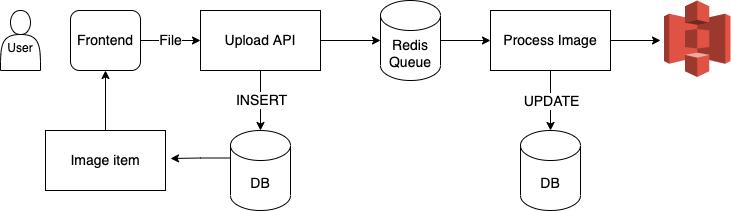

The diagram above was exported from draw.io. Its source (the exported page's mxGraphModel, read from the mxfile embedded in the PNG):
<mxGraphModel dx="945" dy="521" grid="1" gridSize="10" guides="1" tooltips="1" connect="1" arrows="1" fold="1" page="1" pageScale="1" pageWidth="850" pageHeight="1100" math="0" shadow="0">
  <root>
    <mxCell id="0" />
    <mxCell id="1" parent="0" />
    <mxCell id="ysoboQ7KG-9s1OC008RT-1" value="&lt;br&gt;User" style="shape=actor;whiteSpace=wrap;html=1;" vertex="1" parent="1">
      <mxGeometry x="70" y="210" width="40" height="60" as="geometry" />
    </mxCell>
    <mxCell id="ysoboQ7KG-9s1OC008RT-11" style="edgeStyle=orthogonalEdgeStyle;rounded=0;orthogonalLoop=1;jettySize=auto;html=1;fontSize=14;" edge="1" parent="1" source="ysoboQ7KG-9s1OC008RT-4">
      <mxGeometry relative="1" as="geometry">
        <mxPoint x="330" y="330" as="targetPoint" />
      </mxGeometry>
    </mxCell>
    <mxCell id="ysoboQ7KG-9s1OC008RT-17" value="INSERT" style="edgeLabel;html=1;align=center;verticalAlign=middle;resizable=0;points=[];fontSize=14;" vertex="1" connectable="0" parent="ysoboQ7KG-9s1OC008RT-11">
      <mxGeometry x="-0.05" relative="1" as="geometry">
        <mxPoint as="offset" />
      </mxGeometry>
    </mxCell>
    <mxCell id="ysoboQ7KG-9s1OC008RT-19" style="edgeStyle=orthogonalEdgeStyle;rounded=0;orthogonalLoop=1;jettySize=auto;html=1;fontSize=14;" edge="1" parent="1" source="ysoboQ7KG-9s1OC008RT-4">
      <mxGeometry relative="1" as="geometry">
        <mxPoint x="450" y="240" as="targetPoint" />
      </mxGeometry>
    </mxCell>
    <mxCell id="ysoboQ7KG-9s1OC008RT-4" value="&lt;font style=&quot;font-size: 14px;&quot;&gt;Upload API&lt;/font&gt;" style="rounded=0;whiteSpace=wrap;html=1;" vertex="1" parent="1">
      <mxGeometry x="270" y="210" width="120" height="60" as="geometry" />
    </mxCell>
    <mxCell id="ysoboQ7KG-9s1OC008RT-9" value="Frontend" style="rounded=1;whiteSpace=wrap;html=1;fontSize=14;" vertex="1" parent="1">
      <mxGeometry x="140" y="210" width="70" height="60" as="geometry" />
    </mxCell>
    <mxCell id="ysoboQ7KG-9s1OC008RT-10" value="File" style="endArrow=classic;html=1;rounded=0;fontSize=14;exitX=1;exitY=0.5;exitDx=0;exitDy=0;entryX=0;entryY=0.5;entryDx=0;entryDy=0;" edge="1" parent="1" source="ysoboQ7KG-9s1OC008RT-9" target="ysoboQ7KG-9s1OC008RT-4">
      <mxGeometry width="50" height="50" relative="1" as="geometry">
        <mxPoint x="400" y="290" as="sourcePoint" />
        <mxPoint x="250" y="240" as="targetPoint" />
      </mxGeometry>
    </mxCell>
    <mxCell id="ysoboQ7KG-9s1OC008RT-16" style="edgeStyle=orthogonalEdgeStyle;rounded=0;orthogonalLoop=1;jettySize=auto;html=1;exitX=0;exitY=0;exitDx=0;exitDy=27.5;exitPerimeter=0;fontSize=14;" edge="1" parent="1" source="ysoboQ7KG-9s1OC008RT-13">
      <mxGeometry relative="1" as="geometry">
        <mxPoint x="240" y="358" as="targetPoint" />
      </mxGeometry>
    </mxCell>
    <mxCell id="ysoboQ7KG-9s1OC008RT-13" value="DB" style="shape=cylinder3;whiteSpace=wrap;html=1;boundedLbl=1;backgroundOutline=1;size=15;fontSize=14;" vertex="1" parent="1">
      <mxGeometry x="300" y="330" width="60" height="80" as="geometry" />
    </mxCell>
    <mxCell id="ysoboQ7KG-9s1OC008RT-15" style="edgeStyle=orthogonalEdgeStyle;rounded=0;orthogonalLoop=1;jettySize=auto;html=1;fontSize=14;entryX=0.5;entryY=1;entryDx=0;entryDy=0;" edge="1" parent="1" source="ysoboQ7KG-9s1OC008RT-14" target="ysoboQ7KG-9s1OC008RT-9">
      <mxGeometry relative="1" as="geometry">
        <mxPoint x="180" y="280" as="targetPoint" />
      </mxGeometry>
    </mxCell>
    <mxCell id="ysoboQ7KG-9s1OC008RT-14" value="Image item" style="rounded=0;whiteSpace=wrap;html=1;fontSize=14;" vertex="1" parent="1">
      <mxGeometry x="115" y="330" width="120" height="60" as="geometry" />
    </mxCell>
    <mxCell id="ysoboQ7KG-9s1OC008RT-21" style="edgeStyle=orthogonalEdgeStyle;rounded=0;orthogonalLoop=1;jettySize=auto;html=1;fontSize=14;" edge="1" parent="1" source="ysoboQ7KG-9s1OC008RT-18">
      <mxGeometry relative="1" as="geometry">
        <mxPoint x="560" y="240" as="targetPoint" />
      </mxGeometry>
    </mxCell>
    <mxCell id="ysoboQ7KG-9s1OC008RT-18" value="Redis Queue" style="shape=cylinder3;whiteSpace=wrap;html=1;boundedLbl=1;backgroundOutline=1;size=15;fontSize=14;" vertex="1" parent="1">
      <mxGeometry x="450" y="200" width="60" height="80" as="geometry" />
    </mxCell>
    <mxCell id="ysoboQ7KG-9s1OC008RT-23" style="edgeStyle=orthogonalEdgeStyle;rounded=0;orthogonalLoop=1;jettySize=auto;html=1;fontSize=14;" edge="1" parent="1" source="ysoboQ7KG-9s1OC008RT-20">
      <mxGeometry relative="1" as="geometry">
        <mxPoint x="730" y="240" as="targetPoint" />
      </mxGeometry>
    </mxCell>
    <mxCell id="ysoboQ7KG-9s1OC008RT-28" style="edgeStyle=orthogonalEdgeStyle;rounded=0;orthogonalLoop=1;jettySize=auto;html=1;entryX=0.5;entryY=0;entryDx=0;entryDy=0;entryPerimeter=0;fontSize=14;" edge="1" parent="1" source="ysoboQ7KG-9s1OC008RT-20" target="ysoboQ7KG-9s1OC008RT-24">
      <mxGeometry relative="1" as="geometry" />
    </mxCell>
    <mxCell id="ysoboQ7KG-9s1OC008RT-29" value="UPDATE" style="edgeLabel;html=1;align=center;verticalAlign=middle;resizable=0;points=[];fontSize=14;" vertex="1" connectable="0" parent="ysoboQ7KG-9s1OC008RT-28">
      <mxGeometry x="-0.26" y="-2" relative="1" as="geometry">
        <mxPoint x="2" y="8" as="offset" />
      </mxGeometry>
    </mxCell>
    <mxCell id="ysoboQ7KG-9s1OC008RT-20" value="Process Image" style="rounded=0;whiteSpace=wrap;html=1;fontSize=14;" vertex="1" parent="1">
      <mxGeometry x="560" y="210" width="120" height="60" as="geometry" />
    </mxCell>
    <mxCell id="ysoboQ7KG-9s1OC008RT-22" value="" style="outlineConnect=0;dashed=0;verticalLabelPosition=bottom;verticalAlign=top;align=center;html=1;shape=mxgraph.aws3.s3;fillColor=#E05243;gradientColor=none;fontSize=14;" vertex="1" parent="1">
      <mxGeometry x="733.5" y="200" width="66.5" height="76.5" as="geometry" />
    </mxCell>
    <mxCell id="ysoboQ7KG-9s1OC008RT-24" value="DB" style="shape=cylinder3;whiteSpace=wrap;html=1;boundedLbl=1;backgroundOutline=1;size=15;fontSize=14;" vertex="1" parent="1">
      <mxGeometry x="590" y="330" width="60" height="80" as="geometry" />
    </mxCell>
  </root>
</mxGraphModel>